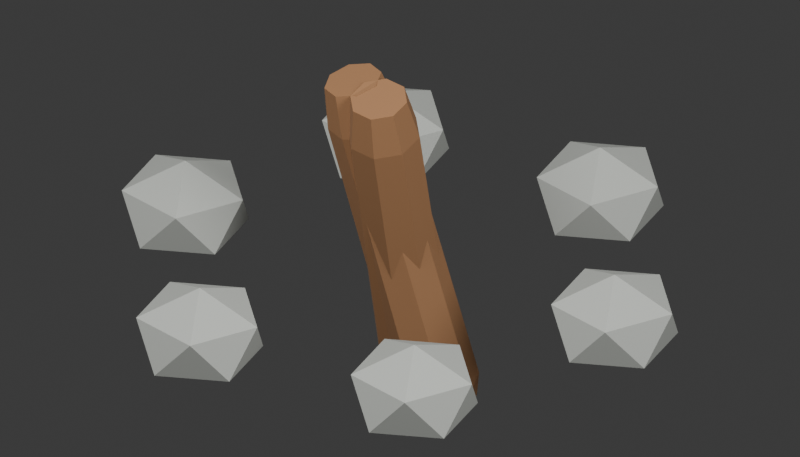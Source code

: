 # Source: campfire.blend  (saved by Blender 5.2.44; exported with 4.5.12 LTS)
import bpy
from mathutils import Matrix  # noqa: F401  (used for matrix-valued properties, if any)

bpy.ops.wm.read_factory_settings(use_empty=True)
scene = bpy.context.scene
scene.name = 'Scene'

# ---- collections
col_collection = bpy.data.collections.new('Collection'); scene.collection.children.link(col_collection)

# ---- materials (node trees are filled in below, after node groups)
mat_warm_field_stone = bpy.data.materials.new('warm field stone')
mat_warm_field_stone.diffuse_color = (0.26, 0.27, 0.25, 1.0)
mat_warm_walnut = bpy.data.materials.new('warm walnut')
mat_warm_walnut.diffuse_color = (0.2, 0.095, 0.038, 1.0)

# ---- material node trees
mat_warm_field_stone.use_nodes = True; mat_warm_field_stone.node_tree.nodes.clear()
_N = mat_warm_field_stone.node_tree.nodes; _L = mat_warm_field_stone.node_tree.links
n0 = _N.new('ShaderNodeBsdfPrincipled'); n0.name = 'Principled BSDF'; n0.location = (-200, 100)
n0.inputs[0].default_value = (0.26, 0.27, 0.25, 1.0)
n0.inputs[2].default_value = 0.82
n0.inputs[10].default_value = 0.005
n1 = _N.new('ShaderNodeOutputMaterial'); n1.name = 'Material Output'; n1.location = (200, 100)
_L.new(n0.outputs[0], n1.inputs[0])
n1.is_active_output = True
mat_warm_walnut.use_nodes = True; mat_warm_walnut.node_tree.nodes.clear()
_N = mat_warm_walnut.node_tree.nodes; _L = mat_warm_walnut.node_tree.links
n0 = _N.new('ShaderNodeBsdfPrincipled'); n0.name = 'Principled BSDF'; n0.location = (-200, 100)
n0.inputs[0].default_value = (0.2, 0.095, 0.038, 1.0)
n0.inputs[2].default_value = 0.82
n0.inputs[10].default_value = 0.005
n1 = _N.new('ShaderNodeOutputMaterial'); n1.name = 'Material Output'; n1.location = (200, 100)
_L.new(n0.outputs[0], n1.inputs[0])
n1.is_active_output = True

# ---- world
world_world = bpy.data.worlds.new('World'); scene.world = world_world
world_world.use_nodes = True; world_world.node_tree.nodes.clear()
_N = world_world.node_tree.nodes; _L = world_world.node_tree.links
n0 = _N.new('ShaderNodeOutputWorld'); n0.name = 'World Output'; n0.location = (200, 100)
n1 = _N.new('ShaderNodeBackground'); n1.name = 'Background'; n1.location = (-200, 100)
n1.inputs[0].default_value = (0.05088, 0.05088, 0.05088, 1.0)
_L.new(n1.outputs[0], n0.inputs[0])
n0.is_active_output = True
world_world.color = (0.14, 0.17, 0.13)
world_world.sun_shadow_jitter_overblur = 0.0

# ---- cameras
cam_camera_001 = bpy.data.cameras.new('Camera.001')
cam_camera_001.type = 'ORTHO'
cam_camera_001.ortho_scale = 1.0

# ---- lights
light_area = bpy.data.lights.new('Area', 'AREA')
light_area.energy = 220.0
light_area.shape = 'DISK'
light_area.size = 3.0
light_area.size_y = 1.0
light_area_001 = bpy.data.lights.new('Area.001', 'AREA')
light_area_001.energy = 140.0
light_area_001.shape = 'DISK'
light_area_001.size = 2.0
light_area_001.size_y = 1.0

# ---- meshes
me_icosphere = bpy.data.meshes.new('Icosphere')
me_icosphere.from_pydata([(0.0, 0.0, -0.0648), (0.06512, -0.04731, -0.02898), (-0.02487, -0.07656, -0.02898), (-0.0805, 0.0, -0.02898), (-0.02487, 0.07656, -0.02898), (0.06512, 0.04731, -0.02898), (0.02487, -0.07656, 0.02898), (-0.06512, -0.04731, 0.02898), (-0.06512, 0.04731, 0.02898), (0.02487, 0.07656, 0.02898), (0.0805, 0.0, 0.02898), (0.0, 0.0, 0.0648)], [], [(0, 1, 2), (1, 0, 5), (0, 2, 3), (0, 3, 4), (0, 4, 5), (1, 5, 10), (2, 1, 6), (3, 2, 7), (4, 3, 8), (5, 4, 9), (1, 10, 6), (2, 6, 7), (3, 7, 8), (4, 8, 9), (5, 9, 10), (6, 10, 11), (7, 6, 11), (8, 7, 11), (9, 8, 11), (10, 9, 11)])
_uv = me_icosphere.uv_layers.new(name='UVMap')
_uv.uv.foreach_set('vector', [0.1818, 0.0, 0.2727, 0.1575, 0.09091, 0.1575, 0.2727, 0.1575, 0.3636, 0.0, 0.4545, 0.1575, 0.9091, 0.0, 1.0, 0.1575, 0.8182, 0.1575, 0.7273, 0.0, 0.8182, 0.1575, 0.6364, 0.1575, 0.5455, 0.0, 0.6364, 0.1575, 0.4545, 0.1575, 0.2727, 0.1575, 0.4545, 0.1575, 0.3636, 0.3149, 0.09091, 0.1575, 0.2727, 0.1575, 0.1818, 0.3149, 0.8182, 0.1575, 1.0, 0.1575, 0.9091, 0.3149, 0.6364, 0.1575, 0.8182, 0.1575, 0.7273, 0.3149, 0.4545, 0.1575, 0.6364, 0.1575, 0.5455, 0.3149, 0.2727, 0.1575, 0.3636, 0.3149, 0.1818, 0.3149, 0.09091, 0.1575, 0.1818, 0.3149, 0.0, 0.3149, 0.8182, 0.1575, 0.9091, 0.3149, 0.7273, 0.3149, 0.6364, 0.1575, 0.7273, 0.3149, 0.5455, 0.3149, 0.4545, 0.1575, 0.5455, 0.3149, 0.3636, 0.3149, 0.1818, 0.3149, 0.3636, 0.3149, 0.2727, 0.4724, 0.0, 0.3149, 0.1818, 0.3149, 0.09091, 0.4724, 0.7273, 0.3149, 0.9091, 0.3149, 0.8182, 0.4724, 0.5455, 0.3149, 0.7273, 0.3149, 0.6364, 0.4724, 0.3636, 0.3149, 0.5455, 0.3149, 0.4545, 0.4724])
me_icosphere.materials.append(mat_warm_field_stone)
me_icosphere.update()
me_campfire_log = bpy.data.meshes.new('campfire_log')
me_campfire_log.from_pydata([(0.039, 0.0, -0.25), (0.02758, -0.02758, -0.25), (2.388e-18, -0.039, -0.25), (-0.02758, -0.02758, -0.25), (-0.039, -4.776e-18, -0.25), (-0.02758, 0.02758, -0.25), (-7.164e-18, 0.039, -0.25), (0.02758, 0.02758, -0.25), (0.049, 0.0, -0.22), (0.03465, -0.03465, -0.22), (3e-18, -0.049, -0.22), (-0.03465, -0.03465, -0.22), (-0.049, -6.001e-18, -0.22), (-0.03465, 0.03465, -0.22), (-9.001e-18, 0.049, -0.22), (0.03465, 0.03465, -0.22), (0.047, 0.0, 0.19), (0.03323, -0.03323, 0.19), (2.878e-18, -0.047, 0.19), (-0.03323, -0.03323, 0.19), (-0.047, -5.756e-18, 0.19), (-0.03323, 0.03323, 0.19), (-8.634e-18, 0.047, 0.19), (0.03323, 0.03323, 0.19), (0.037, 0.0, 0.25), (0.02616, -0.02616, 0.25), (2.266e-18, -0.037, 0.25), (-0.02616, -0.02616, 0.25), (-0.037, -4.531e-18, 0.25), (-0.02616, 0.02616, 0.25), (-6.797e-18, 0.037, 0.25), (0.02616, 0.02616, 0.25)], [], [(7, 0, 1, 2, 3, 4, 5, 6), (24, 31, 30, 29, 28, 27, 26, 25), (0, 8, 9, 1), (1, 9, 10, 2), (2, 10, 11, 3), (3, 11, 12, 4), (4, 12, 13, 5), (5, 13, 14, 6), (6, 14, 15, 7), (7, 15, 8, 0), (8, 16, 17, 9), (9, 17, 18, 10), (10, 18, 19, 11), (11, 19, 20, 12), (12, 20, 21, 13), (13, 21, 22, 14), (14, 22, 23, 15), (15, 23, 16, 8), (16, 24, 25, 17), (17, 25, 26, 18), (18, 26, 27, 19), (19, 27, 28, 20), (20, 28, 29, 21), (21, 29, 30, 22), (22, 30, 31, 23), (23, 31, 24, 16)])
me_campfire_log.materials.append(mat_warm_walnut)
me_campfire_log.update()
me_icosphere_001 = bpy.data.meshes.new('Icosphere.001')
me_icosphere_001.from_pydata([(0.0, 0.0, -0.0648), (0.06512, -0.04731, -0.02898), (-0.02487, -0.07656, -0.02898), (-0.0805, 0.0, -0.02898), (-0.02487, 0.07656, -0.02898), (0.06512, 0.04731, -0.02898), (0.02487, -0.07656, 0.02898), (-0.06512, -0.04731, 0.02898), (-0.06512, 0.04731, 0.02898), (0.02487, 0.07656, 0.02898), (0.0805, 0.0, 0.02898), (0.0, 0.0, 0.0648)], [], [(0, 1, 2), (1, 0, 5), (0, 2, 3), (0, 3, 4), (0, 4, 5), (1, 5, 10), (2, 1, 6), (3, 2, 7), (4, 3, 8), (5, 4, 9), (1, 10, 6), (2, 6, 7), (3, 7, 8), (4, 8, 9), (5, 9, 10), (6, 10, 11), (7, 6, 11), (8, 7, 11), (9, 8, 11), (10, 9, 11)])
_uv = me_icosphere_001.uv_layers.new(name='UVMap')
_uv.uv.foreach_set('vector', [0.1818, 0.0, 0.2727, 0.1575, 0.09091, 0.1575, 0.2727, 0.1575, 0.3636, 0.0, 0.4545, 0.1575, 0.9091, 0.0, 1.0, 0.1575, 0.8182, 0.1575, 0.7273, 0.0, 0.8182, 0.1575, 0.6364, 0.1575, 0.5455, 0.0, 0.6364, 0.1575, 0.4545, 0.1575, 0.2727, 0.1575, 0.4545, 0.1575, 0.3636, 0.3149, 0.09091, 0.1575, 0.2727, 0.1575, 0.1818, 0.3149, 0.8182, 0.1575, 1.0, 0.1575, 0.9091, 0.3149, 0.6364, 0.1575, 0.8182, 0.1575, 0.7273, 0.3149, 0.4545, 0.1575, 0.6364, 0.1575, 0.5455, 0.3149, 0.2727, 0.1575, 0.3636, 0.3149, 0.1818, 0.3149, 0.09091, 0.1575, 0.1818, 0.3149, 0.0, 0.3149, 0.8182, 0.1575, 0.9091, 0.3149, 0.7273, 0.3149, 0.6364, 0.1575, 0.7273, 0.3149, 0.5455, 0.3149, 0.4545, 0.1575, 0.5455, 0.3149, 0.3636, 0.3149, 0.1818, 0.3149, 0.3636, 0.3149, 0.2727, 0.4724, 0.0, 0.3149, 0.1818, 0.3149, 0.09091, 0.4724, 0.7273, 0.3149, 0.9091, 0.3149, 0.8182, 0.4724, 0.5455, 0.3149, 0.7273, 0.3149, 0.6364, 0.4724, 0.3636, 0.3149, 0.5455, 0.3149, 0.4545, 0.4724])
me_icosphere_001.materials.append(mat_warm_field_stone)
me_icosphere_001.update()
me_icosphere_002 = bpy.data.meshes.new('Icosphere.002')
me_icosphere_002.from_pydata([(0.0, 0.0, -0.0648), (0.06512, -0.04731, -0.02898), (-0.02487, -0.07656, -0.02898), (-0.0805, 0.0, -0.02898), (-0.02487, 0.07656, -0.02898), (0.06512, 0.04731, -0.02898), (0.02487, -0.07656, 0.02898), (-0.06512, -0.04731, 0.02898), (-0.06512, 0.04731, 0.02898), (0.02487, 0.07656, 0.02898), (0.0805, 0.0, 0.02898), (0.0, 0.0, 0.0648)], [], [(0, 1, 2), (1, 0, 5), (0, 2, 3), (0, 3, 4), (0, 4, 5), (1, 5, 10), (2, 1, 6), (3, 2, 7), (4, 3, 8), (5, 4, 9), (1, 10, 6), (2, 6, 7), (3, 7, 8), (4, 8, 9), (5, 9, 10), (6, 10, 11), (7, 6, 11), (8, 7, 11), (9, 8, 11), (10, 9, 11)])
_uv = me_icosphere_002.uv_layers.new(name='UVMap')
_uv.uv.foreach_set('vector', [0.1818, 0.0, 0.2727, 0.1575, 0.09091, 0.1575, 0.2727, 0.1575, 0.3636, 0.0, 0.4545, 0.1575, 0.9091, 0.0, 1.0, 0.1575, 0.8182, 0.1575, 0.7273, 0.0, 0.8182, 0.1575, 0.6364, 0.1575, 0.5455, 0.0, 0.6364, 0.1575, 0.4545, 0.1575, 0.2727, 0.1575, 0.4545, 0.1575, 0.3636, 0.3149, 0.09091, 0.1575, 0.2727, 0.1575, 0.1818, 0.3149, 0.8182, 0.1575, 1.0, 0.1575, 0.9091, 0.3149, 0.6364, 0.1575, 0.8182, 0.1575, 0.7273, 0.3149, 0.4545, 0.1575, 0.6364, 0.1575, 0.5455, 0.3149, 0.2727, 0.1575, 0.3636, 0.3149, 0.1818, 0.3149, 0.09091, 0.1575, 0.1818, 0.3149, 0.0, 0.3149, 0.8182, 0.1575, 0.9091, 0.3149, 0.7273, 0.3149, 0.6364, 0.1575, 0.7273, 0.3149, 0.5455, 0.3149, 0.4545, 0.1575, 0.5455, 0.3149, 0.3636, 0.3149, 0.1818, 0.3149, 0.3636, 0.3149, 0.2727, 0.4724, 0.0, 0.3149, 0.1818, 0.3149, 0.09091, 0.4724, 0.7273, 0.3149, 0.9091, 0.3149, 0.8182, 0.4724, 0.5455, 0.3149, 0.7273, 0.3149, 0.6364, 0.4724, 0.3636, 0.3149, 0.5455, 0.3149, 0.4545, 0.4724])
me_icosphere_002.materials.append(mat_warm_field_stone)
me_icosphere_002.update()
me_icosphere_003 = bpy.data.meshes.new('Icosphere.003')
me_icosphere_003.from_pydata([(0.0, 0.0, -0.0648), (0.06512, -0.04731, -0.02898), (-0.02487, -0.07656, -0.02898), (-0.0805, 0.0, -0.02898), (-0.02487, 0.07656, -0.02898), (0.06512, 0.04731, -0.02898), (0.02487, -0.07656, 0.02898), (-0.06512, -0.04731, 0.02898), (-0.06512, 0.04731, 0.02898), (0.02487, 0.07656, 0.02898), (0.0805, 0.0, 0.02898), (0.0, 0.0, 0.0648)], [], [(0, 1, 2), (1, 0, 5), (0, 2, 3), (0, 3, 4), (0, 4, 5), (1, 5, 10), (2, 1, 6), (3, 2, 7), (4, 3, 8), (5, 4, 9), (1, 10, 6), (2, 6, 7), (3, 7, 8), (4, 8, 9), (5, 9, 10), (6, 10, 11), (7, 6, 11), (8, 7, 11), (9, 8, 11), (10, 9, 11)])
_uv = me_icosphere_003.uv_layers.new(name='UVMap')
_uv.uv.foreach_set('vector', [0.1818, 0.0, 0.2727, 0.1575, 0.09091, 0.1575, 0.2727, 0.1575, 0.3636, 0.0, 0.4545, 0.1575, 0.9091, 0.0, 1.0, 0.1575, 0.8182, 0.1575, 0.7273, 0.0, 0.8182, 0.1575, 0.6364, 0.1575, 0.5455, 0.0, 0.6364, 0.1575, 0.4545, 0.1575, 0.2727, 0.1575, 0.4545, 0.1575, 0.3636, 0.3149, 0.09091, 0.1575, 0.2727, 0.1575, 0.1818, 0.3149, 0.8182, 0.1575, 1.0, 0.1575, 0.9091, 0.3149, 0.6364, 0.1575, 0.8182, 0.1575, 0.7273, 0.3149, 0.4545, 0.1575, 0.6364, 0.1575, 0.5455, 0.3149, 0.2727, 0.1575, 0.3636, 0.3149, 0.1818, 0.3149, 0.09091, 0.1575, 0.1818, 0.3149, 0.0, 0.3149, 0.8182, 0.1575, 0.9091, 0.3149, 0.7273, 0.3149, 0.6364, 0.1575, 0.7273, 0.3149, 0.5455, 0.3149, 0.4545, 0.1575, 0.5455, 0.3149, 0.3636, 0.3149, 0.1818, 0.3149, 0.3636, 0.3149, 0.2727, 0.4724, 0.0, 0.3149, 0.1818, 0.3149, 0.09091, 0.4724, 0.7273, 0.3149, 0.9091, 0.3149, 0.8182, 0.4724, 0.5455, 0.3149, 0.7273, 0.3149, 0.6364, 0.4724, 0.3636, 0.3149, 0.5455, 0.3149, 0.4545, 0.4724])
me_icosphere_003.materials.append(mat_warm_field_stone)
me_icosphere_003.update()
me_icosphere_004 = bpy.data.meshes.new('Icosphere.004')
me_icosphere_004.from_pydata([(0.0, 0.0, -0.0648), (0.06512, -0.04731, -0.02898), (-0.02487, -0.07656, -0.02898), (-0.0805, 0.0, -0.02898), (-0.02487, 0.07656, -0.02898), (0.06512, 0.04731, -0.02898), (0.02487, -0.07656, 0.02898), (-0.06512, -0.04731, 0.02898), (-0.06512, 0.04731, 0.02898), (0.02487, 0.07656, 0.02898), (0.0805, 0.0, 0.02898), (0.0, 0.0, 0.0648)], [], [(0, 1, 2), (1, 0, 5), (0, 2, 3), (0, 3, 4), (0, 4, 5), (1, 5, 10), (2, 1, 6), (3, 2, 7), (4, 3, 8), (5, 4, 9), (1, 10, 6), (2, 6, 7), (3, 7, 8), (4, 8, 9), (5, 9, 10), (6, 10, 11), (7, 6, 11), (8, 7, 11), (9, 8, 11), (10, 9, 11)])
_uv = me_icosphere_004.uv_layers.new(name='UVMap')
_uv.uv.foreach_set('vector', [0.1818, 0.0, 0.2727, 0.1575, 0.09091, 0.1575, 0.2727, 0.1575, 0.3636, 0.0, 0.4545, 0.1575, 0.9091, 0.0, 1.0, 0.1575, 0.8182, 0.1575, 0.7273, 0.0, 0.8182, 0.1575, 0.6364, 0.1575, 0.5455, 0.0, 0.6364, 0.1575, 0.4545, 0.1575, 0.2727, 0.1575, 0.4545, 0.1575, 0.3636, 0.3149, 0.09091, 0.1575, 0.2727, 0.1575, 0.1818, 0.3149, 0.8182, 0.1575, 1.0, 0.1575, 0.9091, 0.3149, 0.6364, 0.1575, 0.8182, 0.1575, 0.7273, 0.3149, 0.4545, 0.1575, 0.6364, 0.1575, 0.5455, 0.3149, 0.2727, 0.1575, 0.3636, 0.3149, 0.1818, 0.3149, 0.09091, 0.1575, 0.1818, 0.3149, 0.0, 0.3149, 0.8182, 0.1575, 0.9091, 0.3149, 0.7273, 0.3149, 0.6364, 0.1575, 0.7273, 0.3149, 0.5455, 0.3149, 0.4545, 0.1575, 0.5455, 0.3149, 0.3636, 0.3149, 0.1818, 0.3149, 0.3636, 0.3149, 0.2727, 0.4724, 0.0, 0.3149, 0.1818, 0.3149, 0.09091, 0.4724, 0.7273, 0.3149, 0.9091, 0.3149, 0.8182, 0.4724, 0.5455, 0.3149, 0.7273, 0.3149, 0.6364, 0.4724, 0.3636, 0.3149, 0.5455, 0.3149, 0.4545, 0.4724])
me_icosphere_004.materials.append(mat_warm_field_stone)
me_icosphere_004.update()
me_icosphere_005 = bpy.data.meshes.new('Icosphere.005')
me_icosphere_005.from_pydata([(0.0, 0.0, -0.0648), (0.06512, -0.04731, -0.02898), (-0.02487, -0.07656, -0.02898), (-0.0805, 0.0, -0.02898), (-0.02487, 0.07656, -0.02898), (0.06512, 0.04731, -0.02898), (0.02487, -0.07656, 0.02898), (-0.06512, -0.04731, 0.02898), (-0.06512, 0.04731, 0.02898), (0.02487, 0.07656, 0.02898), (0.0805, 0.0, 0.02898), (0.0, 0.0, 0.0648)], [], [(0, 1, 2), (1, 0, 5), (0, 2, 3), (0, 3, 4), (0, 4, 5), (1, 5, 10), (2, 1, 6), (3, 2, 7), (4, 3, 8), (5, 4, 9), (1, 10, 6), (2, 6, 7), (3, 7, 8), (4, 8, 9), (5, 9, 10), (6, 10, 11), (7, 6, 11), (8, 7, 11), (9, 8, 11), (10, 9, 11)])
_uv = me_icosphere_005.uv_layers.new(name='UVMap')
_uv.uv.foreach_set('vector', [0.1818, 0.0, 0.2727, 0.1575, 0.09091, 0.1575, 0.2727, 0.1575, 0.3636, 0.0, 0.4545, 0.1575, 0.9091, 0.0, 1.0, 0.1575, 0.8182, 0.1575, 0.7273, 0.0, 0.8182, 0.1575, 0.6364, 0.1575, 0.5455, 0.0, 0.6364, 0.1575, 0.4545, 0.1575, 0.2727, 0.1575, 0.4545, 0.1575, 0.3636, 0.3149, 0.09091, 0.1575, 0.2727, 0.1575, 0.1818, 0.3149, 0.8182, 0.1575, 1.0, 0.1575, 0.9091, 0.3149, 0.6364, 0.1575, 0.8182, 0.1575, 0.7273, 0.3149, 0.4545, 0.1575, 0.6364, 0.1575, 0.5455, 0.3149, 0.2727, 0.1575, 0.3636, 0.3149, 0.1818, 0.3149, 0.09091, 0.1575, 0.1818, 0.3149, 0.0, 0.3149, 0.8182, 0.1575, 0.9091, 0.3149, 0.7273, 0.3149, 0.6364, 0.1575, 0.7273, 0.3149, 0.5455, 0.3149, 0.4545, 0.1575, 0.5455, 0.3149, 0.3636, 0.3149, 0.1818, 0.3149, 0.3636, 0.3149, 0.2727, 0.4724, 0.0, 0.3149, 0.1818, 0.3149, 0.09091, 0.4724, 0.7273, 0.3149, 0.9091, 0.3149, 0.8182, 0.4724, 0.5455, 0.3149, 0.7273, 0.3149, 0.6364, 0.4724, 0.3636, 0.3149, 0.5455, 0.3149, 0.4545, 0.4724])
me_icosphere_005.materials.append(mat_warm_field_stone)
me_icosphere_005.update()
me_icosphere_006 = bpy.data.meshes.new('Icosphere.006')
me_icosphere_006.from_pydata([(0.0, 0.0, -0.0648), (0.06512, -0.04731, -0.02898), (-0.02487, -0.07656, -0.02898), (-0.0805, 0.0, -0.02898), (-0.02487, 0.07656, -0.02898), (0.06512, 0.04731, -0.02898), (0.02487, -0.07656, 0.02898), (-0.06512, -0.04731, 0.02898), (-0.06512, 0.04731, 0.02898), (0.02487, 0.07656, 0.02898), (0.0805, 0.0, 0.02898), (0.0, 0.0, 0.0648)], [], [(0, 1, 2), (1, 0, 5), (0, 2, 3), (0, 3, 4), (0, 4, 5), (1, 5, 10), (2, 1, 6), (3, 2, 7), (4, 3, 8), (5, 4, 9), (1, 10, 6), (2, 6, 7), (3, 7, 8), (4, 8, 9), (5, 9, 10), (6, 10, 11), (7, 6, 11), (8, 7, 11), (9, 8, 11), (10, 9, 11)])
_uv = me_icosphere_006.uv_layers.new(name='UVMap')
_uv.uv.foreach_set('vector', [0.1818, 0.0, 0.2727, 0.1575, 0.09091, 0.1575, 0.2727, 0.1575, 0.3636, 0.0, 0.4545, 0.1575, 0.9091, 0.0, 1.0, 0.1575, 0.8182, 0.1575, 0.7273, 0.0, 0.8182, 0.1575, 0.6364, 0.1575, 0.5455, 0.0, 0.6364, 0.1575, 0.4545, 0.1575, 0.2727, 0.1575, 0.4545, 0.1575, 0.3636, 0.3149, 0.09091, 0.1575, 0.2727, 0.1575, 0.1818, 0.3149, 0.8182, 0.1575, 1.0, 0.1575, 0.9091, 0.3149, 0.6364, 0.1575, 0.8182, 0.1575, 0.7273, 0.3149, 0.4545, 0.1575, 0.6364, 0.1575, 0.5455, 0.3149, 0.2727, 0.1575, 0.3636, 0.3149, 0.1818, 0.3149, 0.09091, 0.1575, 0.1818, 0.3149, 0.0, 0.3149, 0.8182, 0.1575, 0.9091, 0.3149, 0.7273, 0.3149, 0.6364, 0.1575, 0.7273, 0.3149, 0.5455, 0.3149, 0.4545, 0.1575, 0.5455, 0.3149, 0.3636, 0.3149, 0.1818, 0.3149, 0.3636, 0.3149, 0.2727, 0.4724, 0.0, 0.3149, 0.1818, 0.3149, 0.09091, 0.4724, 0.7273, 0.3149, 0.9091, 0.3149, 0.8182, 0.4724, 0.5455, 0.3149, 0.7273, 0.3149, 0.6364, 0.4724, 0.3636, 0.3149, 0.5455, 0.3149, 0.4545, 0.4724])
me_icosphere_006.materials.append(mat_warm_field_stone)
me_icosphere_006.update()
me_campfire_log_001 = bpy.data.meshes.new('campfire_log.001')
me_campfire_log_001.from_pydata([(0.039, 0.0, -0.25), (0.02758, -0.02758, -0.25), (2.388e-18, -0.039, -0.25), (-0.02758, -0.02758, -0.25), (-0.039, -4.776e-18, -0.25), (-0.02758, 0.02758, -0.25), (-7.164e-18, 0.039, -0.25), (0.02758, 0.02758, -0.25), (0.049, 0.0, -0.22), (0.03465, -0.03465, -0.22), (3e-18, -0.049, -0.22), (-0.03465, -0.03465, -0.22), (-0.049, -6.001e-18, -0.22), (-0.03465, 0.03465, -0.22), (-9.001e-18, 0.049, -0.22), (0.03465, 0.03465, -0.22), (0.047, 0.0, 0.19), (0.03323, -0.03323, 0.19), (2.878e-18, -0.047, 0.19), (-0.03323, -0.03323, 0.19), (-0.047, -5.756e-18, 0.19), (-0.03323, 0.03323, 0.19), (-8.634e-18, 0.047, 0.19), (0.03323, 0.03323, 0.19), (0.037, 0.0, 0.25), (0.02616, -0.02616, 0.25), (2.266e-18, -0.037, 0.25), (-0.02616, -0.02616, 0.25), (-0.037, -4.531e-18, 0.25), (-0.02616, 0.02616, 0.25), (-6.797e-18, 0.037, 0.25), (0.02616, 0.02616, 0.25)], [], [(7, 0, 1, 2, 3, 4, 5, 6), (24, 31, 30, 29, 28, 27, 26, 25), (0, 8, 9, 1), (1, 9, 10, 2), (2, 10, 11, 3), (3, 11, 12, 4), (4, 12, 13, 5), (5, 13, 14, 6), (6, 14, 15, 7), (7, 15, 8, 0), (8, 16, 17, 9), (9, 17, 18, 10), (10, 18, 19, 11), (11, 19, 20, 12), (12, 20, 21, 13), (13, 21, 22, 14), (14, 22, 23, 15), (15, 23, 16, 8), (16, 24, 25, 17), (17, 25, 26, 18), (18, 26, 27, 19), (19, 27, 28, 20), (20, 28, 29, 21), (21, 29, 30, 22), (22, 30, 31, 23), (23, 31, 24, 16)])
me_campfire_log_001.materials.append(mat_warm_walnut)
me_campfire_log_001.update()
me_campfire_log_002 = bpy.data.meshes.new('campfire_log.002')
me_campfire_log_002.from_pydata([(0.039, 0.0, -0.25), (0.02758, -0.02758, -0.25), (2.388e-18, -0.039, -0.25), (-0.02758, -0.02758, -0.25), (-0.039, -4.776e-18, -0.25), (-0.02758, 0.02758, -0.25), (-7.164e-18, 0.039, -0.25), (0.02758, 0.02758, -0.25), (0.049, 0.0, -0.22), (0.03465, -0.03465, -0.22), (3e-18, -0.049, -0.22), (-0.03465, -0.03465, -0.22), (-0.049, -6.001e-18, -0.22), (-0.03465, 0.03465, -0.22), (-9.001e-18, 0.049, -0.22), (0.03465, 0.03465, -0.22), (0.047, 0.0, 0.19), (0.03323, -0.03323, 0.19), (2.878e-18, -0.047, 0.19), (-0.03323, -0.03323, 0.19), (-0.047, -5.756e-18, 0.19), (-0.03323, 0.03323, 0.19), (-8.634e-18, 0.047, 0.19), (0.03323, 0.03323, 0.19), (0.037, 0.0, 0.25), (0.02616, -0.02616, 0.25), (2.266e-18, -0.037, 0.25), (-0.02616, -0.02616, 0.25), (-0.037, -4.531e-18, 0.25), (-0.02616, 0.02616, 0.25), (-6.797e-18, 0.037, 0.25), (0.02616, 0.02616, 0.25)], [], [(7, 0, 1, 2, 3, 4, 5, 6), (24, 31, 30, 29, 28, 27, 26, 25), (0, 8, 9, 1), (1, 9, 10, 2), (2, 10, 11, 3), (3, 11, 12, 4), (4, 12, 13, 5), (5, 13, 14, 6), (6, 14, 15, 7), (7, 15, 8, 0), (8, 16, 17, 9), (9, 17, 18, 10), (10, 18, 19, 11), (11, 19, 20, 12), (12, 20, 21, 13), (13, 21, 22, 14), (14, 22, 23, 15), (15, 23, 16, 8), (16, 24, 25, 17), (17, 25, 26, 18), (18, 26, 27, 19), (19, 27, 28, 20), (20, 28, 29, 21), (21, 29, 30, 22), (22, 30, 31, 23), (23, 31, 24, 16)])
me_campfire_log_002.materials.append(mat_warm_walnut)
me_campfire_log_002.update()

# ---- objects
ob_campfire_stone = bpy.data.objects.new('campfire_stone', me_icosphere)
ob_campfire_log = bpy.data.objects.new('campfire_log', me_campfire_log)
ob_campfire_stone_001 = bpy.data.objects.new('campfire_stone.001', me_icosphere_001)
ob_campfire_stone_002 = bpy.data.objects.new('campfire_stone.002', me_icosphere_002)
ob_campfire_stone_003 = bpy.data.objects.new('campfire_stone.003', me_icosphere_003)
ob_campfire_stone_004 = bpy.data.objects.new('campfire_stone.004', me_icosphere_004)
ob_campfire_stone_005 = bpy.data.objects.new('campfire_stone.005', me_icosphere_005)
ob_campfire_stone_006 = bpy.data.objects.new('campfire_stone.006', me_icosphere_006)
ob_campfire_log_001 = bpy.data.objects.new('campfire_log.001', me_campfire_log_001)
ob_campfire_log_002 = bpy.data.objects.new('campfire_log.002', me_campfire_log_002)
ob_area = bpy.data.objects.new('Area', light_area)
ob_area_001 = bpy.data.objects.new('Area.001', light_area_001)
ob_camera = bpy.data.objects.new('Camera', cam_camera_001)

# ---- transforms, parenting, visibility, modifiers, constraints
ob_campfire_stone.location = (0.0, 0.0, 0.0)
ob_campfire_stone.hide_render = True
ob_campfire_log.location = (0.0, 0.0, 0.0)
ob_campfire_log.hide_render = True
ob_campfire_stone_001.location = (0.3, -0.0, 0.05)
ob_campfire_stone_002.location = (0.15, -0.2598, 0.05)
ob_campfire_stone_003.location = (-0.15, -0.2598, 0.05)
ob_campfire_stone_004.location = (-0.3, -3.674e-17, 0.05)
ob_campfire_stone_005.location = (-0.15, 0.2598, 0.05)
ob_campfire_stone_006.location = (0.15, 0.2598, 0.05)
ob_campfire_log_001.location = (0.0, 0.0, 0.08)
ob_campfire_log_001.rotation_euler = (0.0, -0.24, 0.6)
ob_campfire_log_002.location = (0.0, 0.0, 0.08)
ob_campfire_log_002.rotation_euler = (0.1993, 0.1346, -0.5865)
ob_area.location = (-0.5, -2.0, 3.0)
ob_area.rotation_euler = (0.618, -2.382e-08, -0.245)
ob_area_001.location = (3.0, -1.0, 2.0)
ob_area_001.rotation_euler = (1.03, -3.132e-08, 1.249)
ob_camera.location = (1.0, -2.0, 1.5)
ob_camera.rotation_euler = (1.011, -6.733e-09, 0.4636)

# ---- collection membership
col_collection.objects.link(ob_campfire_stone)
col_collection.objects.link(ob_campfire_log)
col_collection.objects.link(ob_campfire_stone_001)
col_collection.objects.link(ob_campfire_stone_002)
col_collection.objects.link(ob_campfire_stone_003)
col_collection.objects.link(ob_campfire_stone_004)
col_collection.objects.link(ob_campfire_stone_005)
col_collection.objects.link(ob_campfire_stone_006)
col_collection.objects.link(ob_campfire_log_001)
col_collection.objects.link(ob_campfire_log_002)
col_collection.objects.link(ob_area)
col_collection.objects.link(ob_area_001)
col_collection.objects.link(ob_camera)

# ---- scene / render settings (as saved in the file)
scene.camera = ob_camera
scene.frame_start = 1; scene.frame_end = 250; scene.frame_set(1)
scene.render.engine = 'CYCLES'
scene.render.resolution_x = 1400
scene.render.resolution_y = 800
scene.render.bake_bias = 0.0
scene.render.bake_samples = 0
scene.render.compositor_device = 'GPU'
scene.cycles.samples = 32
scene.eevee.use_volume_custom_range = False
scene.eevee.fast_gi_thickness_near = 0.1
scene.eevee.fast_gi_thickness_far = 0.0
scene.eevee.ray_tracing_options.screen_trace_thickness = 0.1
bpy.context.view_layer.update()
